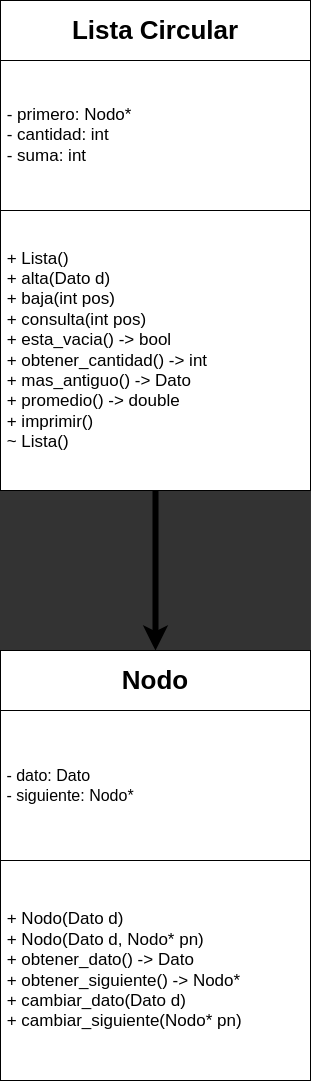

The diagram above was exported from draw.io. Its source (the exported page's mxGraphModel, read from the mxfile embedded in the PNG):
<mxGraphModel dx="2260" dy="1546" grid="1" gridSize="10" guides="1" tooltips="1" connect="1" arrows="1" fold="1" page="1" pageScale="1" pageWidth="850" pageHeight="1100" background="#333333" math="0" shadow="0">
  <root>
    <mxCell id="0" />
    <mxCell id="1" parent="0" />
    <mxCell id="11" value="&lt;b&gt;&lt;font style=&quot;font-size: 26px;&quot;&gt;Nodo&lt;/font&gt;&lt;/b&gt;" style="rounded=0;whiteSpace=wrap;html=1;" parent="1" vertex="1">
      <mxGeometry x="270" y="660" width="310" height="60" as="geometry" />
    </mxCell>
    <mxCell id="13" value="&lt;font style=&quot;&quot;&gt;&lt;span style=&quot;font-size: 16px;&quot;&gt;&amp;nbsp;- dato: Dato&amp;nbsp; &amp;nbsp; &amp;nbsp; &amp;nbsp; &amp;nbsp; &amp;nbsp; &amp;nbsp; &amp;nbsp; &amp;nbsp; &amp;nbsp; &amp;nbsp; &amp;nbsp; &amp;nbsp;&lt;br&gt;&amp;nbsp;- siguiente: Nodo*&amp;nbsp;&lt;/span&gt;&lt;/font&gt;" style="rounded=0;whiteSpace=wrap;html=1;align=left;" parent="1" vertex="1">
      <mxGeometry x="270" y="720" width="310" height="150" as="geometry" />
    </mxCell>
    <mxCell id="14" value="&lt;span style=&quot;font-size: 17px;&quot;&gt;&amp;nbsp;+ Nodo(Dato d)&amp;nbsp; &amp;nbsp; &amp;nbsp; &amp;nbsp; &amp;nbsp; &amp;nbsp; &amp;nbsp; &amp;nbsp; &amp;nbsp; &amp;nbsp; &lt;br&gt;&amp;nbsp;+ Nodo(Dato d, Nodo* pn)&amp;nbsp; &amp;nbsp; &amp;nbsp; &amp;nbsp; &amp;nbsp; &lt;br&gt;&amp;nbsp;+ obtener_dato() -&amp;gt; Dato&amp;nbsp; &amp;nbsp; &amp;nbsp; &amp;nbsp; &amp;nbsp; &amp;nbsp;&lt;br&gt;&amp;nbsp;+ obtener_siguiente() -&amp;gt; Nodo*&amp;nbsp; &amp;nbsp; &amp;nbsp;&lt;br&gt;&amp;nbsp;+ cambiar_dato(Dato d)&amp;nbsp; &amp;nbsp; &amp;nbsp; &amp;nbsp; &amp;nbsp; &amp;nbsp; &amp;nbsp; &lt;br&gt;&amp;nbsp;+ cambiar_siguiente(Nodo* pn)&lt;/span&gt;" style="rounded=0;whiteSpace=wrap;html=1;align=left;" parent="1" vertex="1">
      <mxGeometry x="270" y="870" width="310" height="220" as="geometry" />
    </mxCell>
    <mxCell id="16" value="&lt;b&gt;&lt;font style=&quot;font-size: 26px;&quot;&gt;Lista Circular&lt;/font&gt;&lt;/b&gt;" style="rounded=0;whiteSpace=wrap;html=1;" parent="1" vertex="1">
      <mxGeometry x="270" y="10" width="310" height="60" as="geometry" />
    </mxCell>
    <mxCell id="17" value="&lt;span style=&quot;font-size: 17px;&quot;&gt;&amp;nbsp;- primero: Nodo*&amp;nbsp; &lt;br&gt;&amp;nbsp;- cantidad: int&amp;nbsp; &amp;nbsp; &amp;nbsp; &amp;nbsp; &amp;nbsp; &amp;nbsp; &amp;nbsp; &amp;nbsp; &amp;nbsp; &amp;nbsp; &lt;br&gt;&amp;nbsp;- suma: int&lt;/span&gt;" style="rounded=0;whiteSpace=wrap;html=1;align=left;" parent="1" vertex="1">
      <mxGeometry x="270" y="70" width="310" height="150" as="geometry" />
    </mxCell>
    <mxCell id="18" value="&lt;span style=&quot;font-size: 17px;&quot;&gt;&amp;nbsp;+ Lista()&amp;nbsp; &amp;nbsp; &amp;nbsp; &amp;nbsp; &amp;nbsp; &amp;nbsp; &amp;nbsp; &amp;nbsp; &amp;nbsp; &amp;nbsp; &amp;nbsp; &amp;nbsp; &amp;nbsp; &amp;nbsp; &lt;br&gt;&amp;nbsp;+ alta(Dato d)&amp;nbsp; &amp;nbsp; &amp;nbsp; &amp;nbsp; &amp;nbsp; &amp;nbsp; &amp;nbsp; &amp;nbsp; &amp;nbsp; &amp;nbsp; &amp;nbsp; &amp;nbsp;&lt;br&gt;&amp;nbsp;+ baja(int pos)&amp;nbsp; &amp;nbsp; &amp;nbsp; &amp;nbsp; &amp;nbsp; &amp;nbsp; &amp;nbsp; &amp;nbsp; &amp;nbsp; &amp;nbsp; &amp;nbsp;&lt;br&gt;&amp;nbsp;+ consulta(int pos)&amp;nbsp; &amp;nbsp; &amp;nbsp; &amp;nbsp; &amp;nbsp; &amp;nbsp; &amp;nbsp; &amp;nbsp;&lt;br&gt;&amp;nbsp;+ esta_vacia() -&amp;gt; bool&amp;nbsp; &amp;nbsp; &amp;nbsp; &amp;nbsp; &amp;nbsp; &amp;nbsp; &amp;nbsp;&lt;br&gt;&amp;nbsp;+ obtener_cantidad() -&amp;gt; int&amp;nbsp; &amp;nbsp; &amp;nbsp; &amp;nbsp;&lt;br&gt;&amp;nbsp;+ mas_antiguo() -&amp;gt; Dato&amp;nbsp; &amp;nbsp; &amp;nbsp; &amp;nbsp; &amp;nbsp; &amp;nbsp; &amp;nbsp;&lt;br&gt;&amp;nbsp;+ promedio() -&amp;gt; double&amp;nbsp; &amp;nbsp; &amp;nbsp; &amp;nbsp; &amp;nbsp; &amp;nbsp; &amp;nbsp;&lt;br&gt;&amp;nbsp;+ imprimir()&amp;nbsp; &amp;nbsp; &amp;nbsp; &amp;nbsp; &amp;nbsp; &amp;nbsp; &amp;nbsp; &amp;nbsp; &amp;nbsp; &amp;nbsp; &amp;nbsp; &amp;nbsp; &lt;br&gt;&amp;nbsp;~ Lista()&lt;/span&gt;" style="rounded=0;whiteSpace=wrap;html=1;align=left;" parent="1" vertex="1">
      <mxGeometry x="270" y="220" width="310" height="280" as="geometry" />
    </mxCell>
    <mxCell id="39" value="" style="endArrow=classic;html=1;exitX=0.5;exitY=1;exitDx=0;exitDy=0;entryX=0.5;entryY=0;entryDx=0;entryDy=0;strokeWidth=6;" edge="1" parent="1" source="18" target="11">
      <mxGeometry width="50" height="50" relative="1" as="geometry">
        <mxPoint x="400" y="630" as="sourcePoint" />
        <mxPoint x="450" y="580" as="targetPoint" />
      </mxGeometry>
    </mxCell>
  </root>
</mxGraphModel>